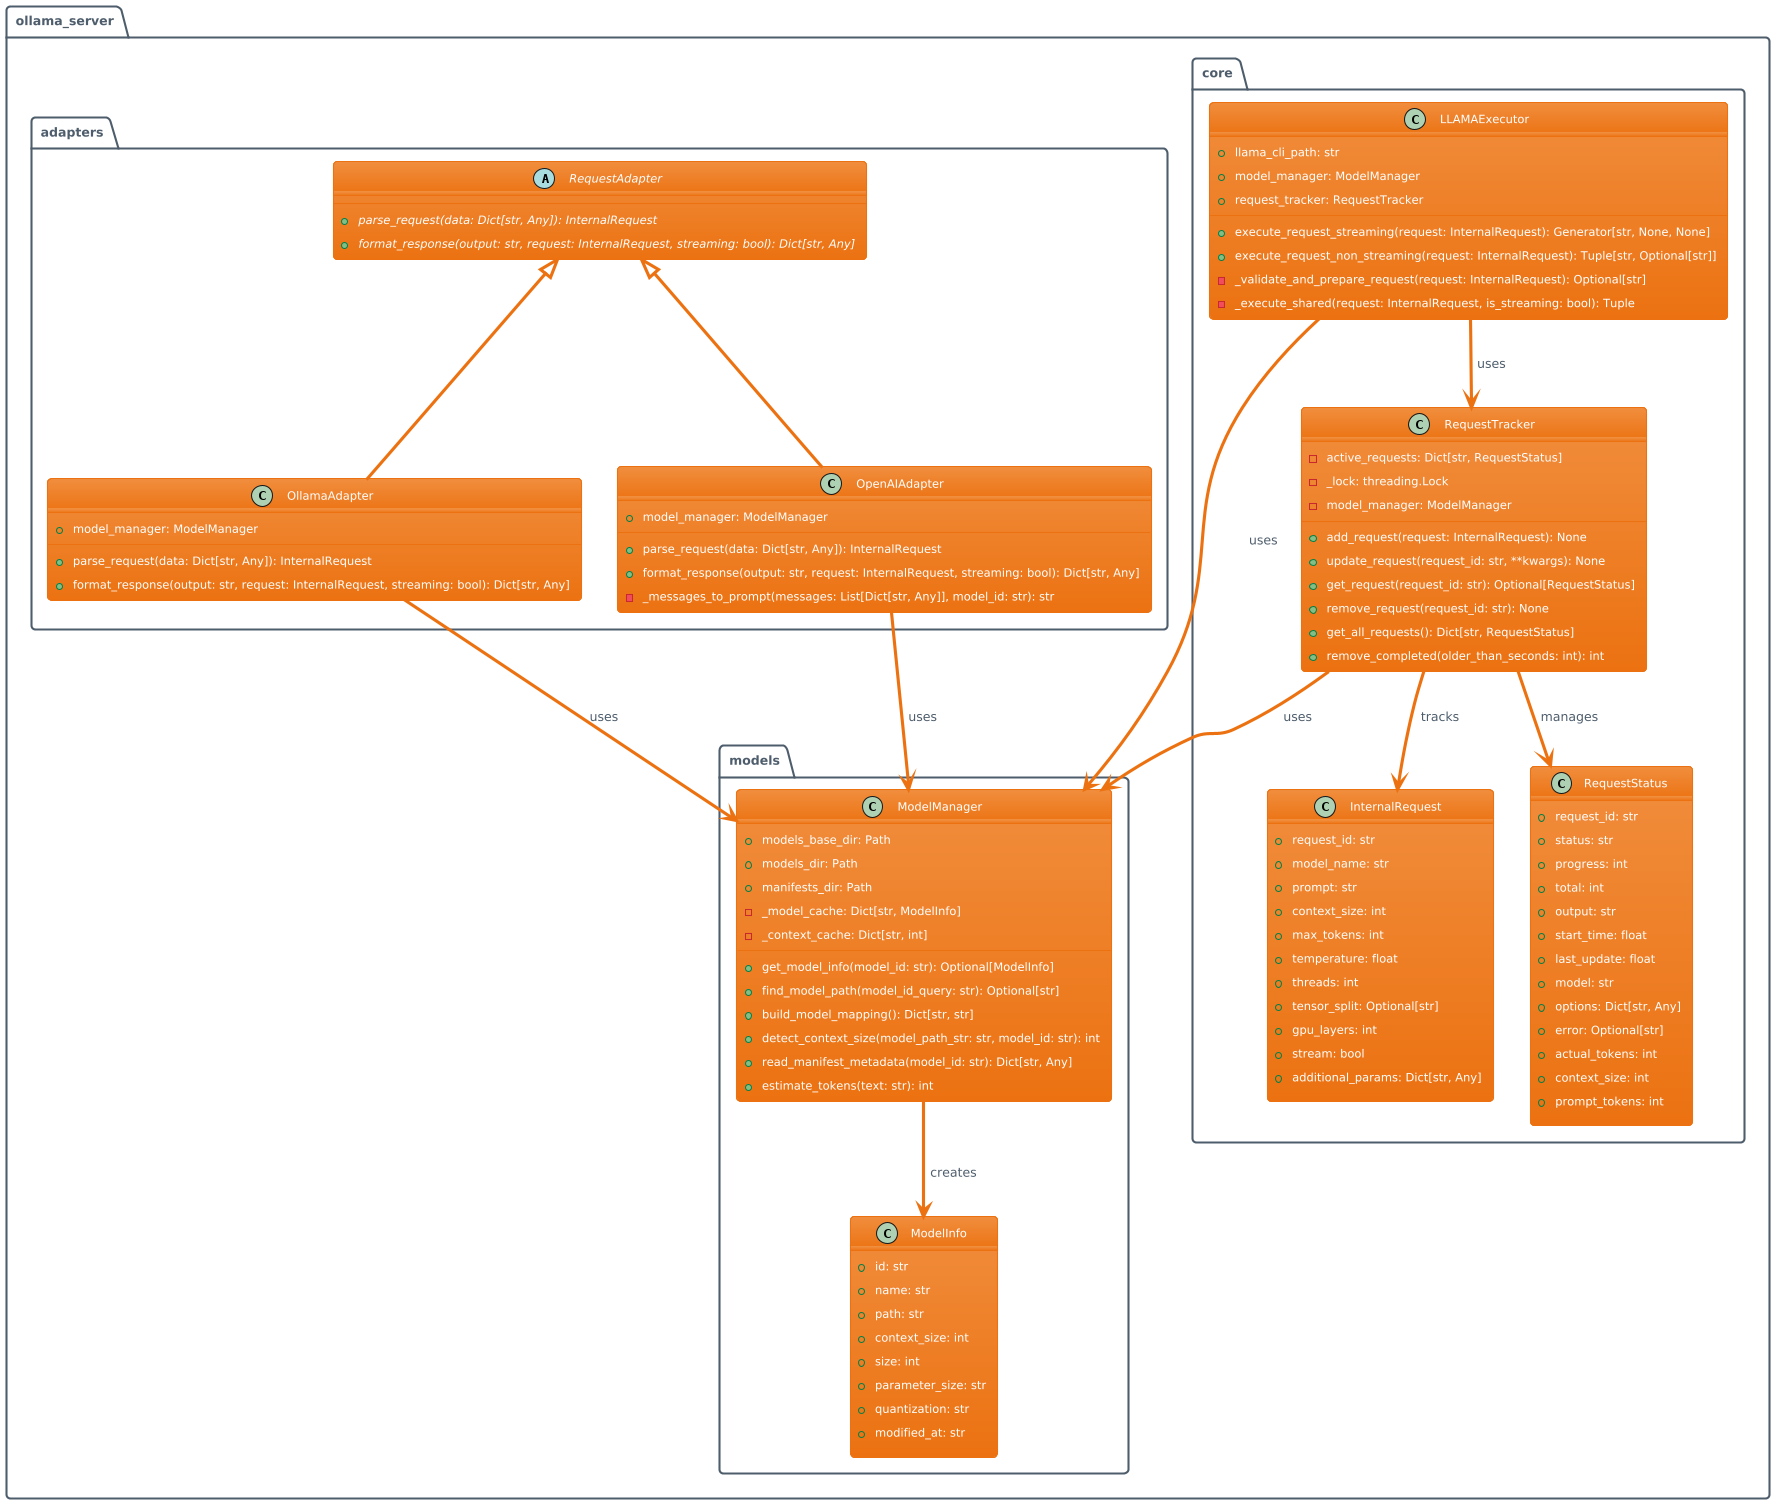

The diagram above was rendered by PlantUML. Its source (embedded in the PNG):
@startuml class_diagram
!theme aws-orange

package "ollama_server.core" {
    class InternalRequest {
        +request_id: str
        +model_name: str
        +prompt: str
        +context_size: int
        +max_tokens: int
        +temperature: float
        +threads: int
        +tensor_split: Optional[str]
        +gpu_layers: int
        +stream: bool
        +additional_params: Dict[str, Any]
    }
    
    class RequestStatus {
        +request_id: str
        +status: str
        +progress: int
        +total: int
        +output: str
        +start_time: float
        +last_update: float
        +model: str
        +options: Dict[str, Any]
        +error: Optional[str]
        +actual_tokens: int
        +context_size: int
        +prompt_tokens: int
    }
    
    class RequestTracker {
        -active_requests: Dict[str, RequestStatus]
        -_lock: threading.Lock
        -model_manager: ModelManager
        +add_request(request: InternalRequest): None
        +update_request(request_id: str, **kwargs): None
        +get_request(request_id: str): Optional[RequestStatus]
        +remove_request(request_id: str): None
        +get_all_requests(): Dict[str, RequestStatus]
        +remove_completed(older_than_seconds: int): int
    }
    
    class LLAMAExecutor {
        +llama_cli_path: str
        +model_manager: ModelManager
        +request_tracker: RequestTracker
        +execute_request_streaming(request: InternalRequest): Generator[str, None, None]
        +execute_request_non_streaming(request: InternalRequest): Tuple[str, Optional[str]]
        -_validate_and_prepare_request(request: InternalRequest): Optional[str]
        -_execute_shared(request: InternalRequest, is_streaming: bool): Tuple
    }
}

package "ollama_server.models" {
    class ModelInfo {
        +id: str
        +name: str
        +path: str
        +context_size: int
        +size: int
        +parameter_size: str
        +quantization: str
        +modified_at: str
    }
    
    class ModelManager {
        +models_base_dir: Path
        +models_dir: Path
        +manifests_dir: Path
        -_model_cache: Dict[str, ModelInfo]
        -_context_cache: Dict[str, int]
        +get_model_info(model_id: str): Optional[ModelInfo]
        +find_model_path(model_id_query: str): Optional[str]
        +build_model_mapping(): Dict[str, str]
        +detect_context_size(model_path_str: str, model_id: str): int
        +read_manifest_metadata(model_id: str): Dict[str, Any]
        +estimate_tokens(text: str): int
    }
}

package "ollama_server.adapters" {
    abstract class RequestAdapter {
        {abstract} +parse_request(data: Dict[str, Any]): InternalRequest
        {abstract} +format_response(output: str, request: InternalRequest, streaming: bool): Dict[str, Any]
    }
    
    class OpenAIAdapter {
        +model_manager: ModelManager
        +parse_request(data: Dict[str, Any]): InternalRequest
        +format_response(output: str, request: InternalRequest, streaming: bool): Dict[str, Any]
        -_messages_to_prompt(messages: List[Dict[str, Any]], model_id: str): str
    }
    
    class OllamaAdapter {
        +model_manager: ModelManager
        +parse_request(data: Dict[str, Any]): InternalRequest
        +format_response(output: str, request: InternalRequest, streaming: bool): Dict[str, Any]
    }
}

RequestTracker --> InternalRequest : tracks
RequestTracker --> RequestStatus : manages
RequestTracker --> ModelManager : uses
LLAMAExecutor --> ModelManager : uses
LLAMAExecutor --> RequestTracker : uses
ModelManager --> ModelInfo : creates
RequestAdapter <|-- OpenAIAdapter
RequestAdapter <|-- OllamaAdapter
OpenAIAdapter --> ModelManager : uses
OllamaAdapter --> ModelManager : uses

@enduml